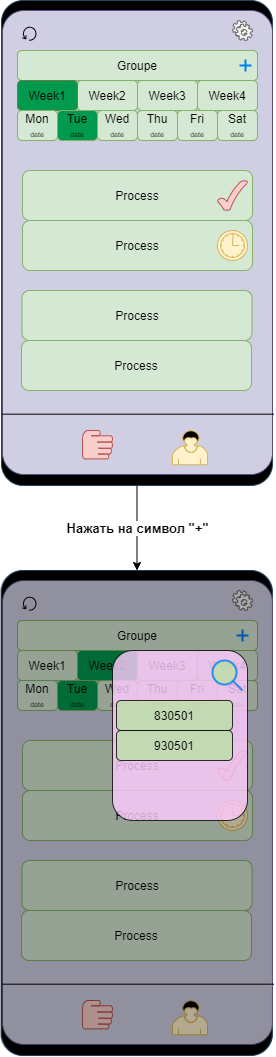

The diagram above was exported from draw.io. Its source (the exported page's mxGraphModel, read from the mxfile embedded in the PNG):
<mxGraphModel dx="1185" dy="685" grid="1" gridSize="10" guides="1" tooltips="1" connect="1" arrows="1" fold="1" page="1" pageScale="1" pageWidth="827" pageHeight="1169" math="0" shadow="0">
  <root>
    <mxCell id="0" />
    <mxCell id="1" parent="0" />
    <mxCell id="f42e2tR-9RSHoBSCW1mF-29" value="&lt;span style=&quot;font-size: 13px&quot;&gt;&lt;b&gt;Нажать на символ &quot;+&quot;&lt;/b&gt;&lt;/span&gt;" style="edgeStyle=orthogonalEdgeStyle;rounded=0;orthogonalLoop=1;jettySize=auto;html=1;exitX=0.5;exitY=1;exitDx=0;exitDy=0;entryX=0.5;entryY=0;entryDx=0;entryDy=0;" parent="1" source="d5DA2v_ChWvVIdgAQMM0-1" target="f42e2tR-9RSHoBSCW1mF-1" edge="1">
      <mxGeometry relative="1" as="geometry" />
    </mxCell>
    <mxCell id="d5DA2v_ChWvVIdgAQMM0-1" value="" style="rounded=1;whiteSpace=wrap;html=1;arcSize=8;strokeColor=#23445d;fillColor=#000000;" parent="1" vertex="1">
      <mxGeometry x="279" y="100" width="271" height="485" as="geometry" />
    </mxCell>
    <mxCell id="d5DA2v_ChWvVIdgAQMM0-3" value="" style="rounded=1;whiteSpace=wrap;html=1;arcSize=8;fillColor=#d0cee2;strokeColor=#56517e;" parent="1" vertex="1">
      <mxGeometry x="280" y="110" width="270" height="464" as="geometry" />
    </mxCell>
    <mxCell id="d5DA2v_ChWvVIdgAQMM0-7" value="" style="shape=mxgraph.bpmn.user_task;html=1;outlineConnect=0;fontFamily=Helvetica;fontSize=12;align=center;strokeColor=#d6b656;fillColor=#fff2cc;" parent="1" vertex="1">
      <mxGeometry x="450" y="530" width="35" height="34.25" as="geometry" />
    </mxCell>
    <mxCell id="d5DA2v_ChWvVIdgAQMM0-11" value="" style="endArrow=none;html=1;entryX=1.005;entryY=0.842;entryDx=0;entryDy=0;entryPerimeter=0;exitX=0;exitY=0.842;exitDx=0;exitDy=0;exitPerimeter=0;" parent="1" edge="1">
      <mxGeometry width="50" height="50" relative="1" as="geometry">
        <mxPoint x="280" y="513.6880000000001" as="sourcePoint" />
        <mxPoint x="551.3499999999999" y="513.6880000000001" as="targetPoint" />
      </mxGeometry>
    </mxCell>
    <mxCell id="d5DA2v_ChWvVIdgAQMM0-17" value="" style="shape=mxgraph.bpmn.service_task;html=1;outlineConnect=0;fillColor=#f5f5f5;strokeColor=#666666;fontColor=#333333;" parent="1" vertex="1">
      <mxGeometry x="510" y="120" width="20" height="20" as="geometry" />
    </mxCell>
    <mxCell id="d5DA2v_ChWvVIdgAQMM0-35" value="" style="shape=mxgraph.bpmn.manual_task;html=1;outlineConnect=0;fillColor=#f8cecc;strokeColor=#b85450;" parent="1" vertex="1">
      <mxGeometry x="360" y="530" width="30" height="28.5" as="geometry" />
    </mxCell>
    <mxCell id="d5DA2v_ChWvVIdgAQMM0-38" value="Groupe" style="shape=ext;rounded=1;html=1;whiteSpace=wrap;align=center;fillColor=#d5e8d4;strokeColor=#82b366;" parent="1" vertex="1">
      <mxGeometry x="295" y="150" width="240" height="30" as="geometry" />
    </mxCell>
    <mxCell id="d5DA2v_ChWvVIdgAQMM0-39" value="Process" style="html=1;whiteSpace=wrap;rounded=1;dropTarget=0;fillColor=#d5e8d4;strokeColor=#82b366;" parent="1" vertex="1">
      <mxGeometry x="300" y="320" width="230" height="50" as="geometry" />
    </mxCell>
    <mxCell id="d5DA2v_ChWvVIdgAQMM0-40" value="" style="shape=mxgraph.bpmn.timer_start;perimeter=ellipsePerimeter;html=1;verticalLabelPosition=bottom;verticalAlign=top;outlineConnect=0;fillColor=#fff2cc;strokeColor=#d6b656;" parent="d5DA2v_ChWvVIdgAQMM0-39" vertex="1">
      <mxGeometry x="1" y="1" width="30" height="30" relative="1" as="geometry">
        <mxPoint x="-35" y="-40" as="offset" />
      </mxGeometry>
    </mxCell>
    <mxCell id="d5DA2v_ChWvVIdgAQMM0-41" value="" style="shape=mxgraph.bpmn.loop;html=1;outlineConnect=0;" parent="1" vertex="1">
      <mxGeometry x="300" y="126" width="14" height="14" as="geometry" />
    </mxCell>
    <mxCell id="d5DA2v_ChWvVIdgAQMM0-44" value="Process" style="html=1;whiteSpace=wrap;rounded=1;dropTarget=0;fillColor=#d5e8d4;strokeColor=#82b366;" parent="1" vertex="1">
      <mxGeometry x="299.5" y="390" width="230" height="50" as="geometry" />
    </mxCell>
    <mxCell id="d5DA2v_ChWvVIdgAQMM0-48" value="Process" style="html=1;whiteSpace=wrap;rounded=1;dropTarget=0;fillColor=#d5e8d4;strokeColor=#82b366;" parent="1" vertex="1">
      <mxGeometry x="299" y="440" width="230" height="50" as="geometry" />
    </mxCell>
    <mxCell id="f42e2tR-9RSHoBSCW1mF-27" style="edgeStyle=orthogonalEdgeStyle;rounded=0;orthogonalLoop=1;jettySize=auto;html=1;exitX=0;exitY=0.5;exitDx=0;exitDy=0;entryX=1;entryY=0.5;entryDx=0;entryDy=0;" parent="1" source="UiEUp5xXDIUAhYOBi9ja-1" target="UiEUp5xXDIUAhYOBi9ja-2" edge="1">
      <mxGeometry relative="1" as="geometry" />
    </mxCell>
    <mxCell id="UiEUp5xXDIUAhYOBi9ja-1" value="Week2" style="shape=ext;rounded=1;html=1;whiteSpace=wrap;align=center;fillColor=#d5e8d4;strokeColor=#82b366;" parent="1" vertex="1">
      <mxGeometry x="355" y="180" width="60" height="30" as="geometry" />
    </mxCell>
    <mxCell id="UiEUp5xXDIUAhYOBi9ja-2" value="Week1" style="shape=ext;rounded=1;html=1;whiteSpace=wrap;align=center;strokeColor=#5E824A;fillColor=#00994D;" parent="1" vertex="1">
      <mxGeometry x="295" y="180" width="60" height="30" as="geometry" />
    </mxCell>
    <mxCell id="UiEUp5xXDIUAhYOBi9ja-3" value="Week3" style="shape=ext;rounded=1;html=1;whiteSpace=wrap;align=center;fillColor=#d5e8d4;strokeColor=#82b366;" parent="1" vertex="1">
      <mxGeometry x="415" y="180" width="60" height="30" as="geometry" />
    </mxCell>
    <mxCell id="UiEUp5xXDIUAhYOBi9ja-4" value="Mon&lt;br style=&quot;font-size: 8px&quot;&gt;&lt;span style=&quot;font-size: 7px&quot;&gt;date&lt;/span&gt;" style="shape=ext;rounded=1;html=1;whiteSpace=wrap;align=center;fillColor=#d5e8d4;strokeColor=#82b366;" parent="1" vertex="1">
      <mxGeometry x="295" y="210" width="40" height="30" as="geometry" />
    </mxCell>
    <mxCell id="UiEUp5xXDIUAhYOBi9ja-6" value="Week4" style="shape=ext;rounded=1;html=1;whiteSpace=wrap;align=center;fillColor=#d5e8d4;strokeColor=#82b366;" parent="1" vertex="1">
      <mxGeometry x="475" y="180" width="60" height="30" as="geometry" />
    </mxCell>
    <mxCell id="UiEUp5xXDIUAhYOBi9ja-7" value="Tue&lt;br style=&quot;font-size: 8px&quot;&gt;&lt;span style=&quot;font-size: 7px&quot;&gt;date&lt;/span&gt;" style="shape=ext;rounded=1;html=1;whiteSpace=wrap;align=center;strokeColor=#82b366;fillColor=#00994D;" parent="1" vertex="1">
      <mxGeometry x="335" y="210" width="40" height="30" as="geometry" />
    </mxCell>
    <mxCell id="UiEUp5xXDIUAhYOBi9ja-8" value="Wed&lt;br style=&quot;font-size: 8px&quot;&gt;&lt;span style=&quot;font-size: 7px&quot;&gt;date&lt;/span&gt;" style="shape=ext;rounded=1;html=1;whiteSpace=wrap;align=center;fillColor=#d5e8d4;strokeColor=#82b366;" parent="1" vertex="1">
      <mxGeometry x="375" y="210" width="40" height="30" as="geometry" />
    </mxCell>
    <mxCell id="UiEUp5xXDIUAhYOBi9ja-9" value="Thu&lt;br style=&quot;font-size: 8px&quot;&gt;&lt;span style=&quot;font-size: 7px&quot;&gt;date&lt;/span&gt;" style="shape=ext;rounded=1;html=1;whiteSpace=wrap;align=center;fillColor=#d5e8d4;strokeColor=#82b366;" parent="1" vertex="1">
      <mxGeometry x="415" y="210" width="40" height="30" as="geometry" />
    </mxCell>
    <mxCell id="UiEUp5xXDIUAhYOBi9ja-10" value="Fri&lt;br style=&quot;font-size: 8px&quot;&gt;&lt;span style=&quot;font-size: 7px&quot;&gt;date&lt;/span&gt;" style="shape=ext;rounded=1;html=1;whiteSpace=wrap;align=center;fillColor=#d5e8d4;strokeColor=#82b366;" parent="1" vertex="1">
      <mxGeometry x="455" y="210" width="40" height="30" as="geometry" />
    </mxCell>
    <mxCell id="UiEUp5xXDIUAhYOBi9ja-11" value="Sat&lt;br style=&quot;font-size: 8px&quot;&gt;&lt;span style=&quot;font-size: 7px&quot;&gt;date&lt;/span&gt;" style="shape=ext;rounded=1;html=1;whiteSpace=wrap;align=center;fillColor=#d5e8d4;strokeColor=#82b366;" parent="1" vertex="1">
      <mxGeometry x="495" y="210" width="40" height="30" as="geometry" />
    </mxCell>
    <mxCell id="UiEUp5xXDIUAhYOBi9ja-12" value="Process" style="html=1;whiteSpace=wrap;rounded=1;dropTarget=0;fillColor=#d5e8d4;strokeColor=#82b366;" parent="1" vertex="1">
      <mxGeometry x="300" y="270" width="230" height="50" as="geometry" />
    </mxCell>
    <mxCell id="UiEUp5xXDIUAhYOBi9ja-13" value="" style="verticalLabelPosition=bottom;verticalAlign=top;html=1;shape=mxgraph.basic.tick;fillColor=#f8cecc;strokeColor=#b85450;" parent="1" vertex="1">
      <mxGeometry x="495" y="280" width="30" height="30" as="geometry" />
    </mxCell>
    <mxCell id="f42e2tR-9RSHoBSCW1mF-1" value="" style="rounded=1;whiteSpace=wrap;html=1;arcSize=8;strokeColor=#23445d;fillColor=#000000;" parent="1" vertex="1">
      <mxGeometry x="279" y="670" width="271" height="485" as="geometry" />
    </mxCell>
    <mxCell id="f42e2tR-9RSHoBSCW1mF-2" value="" style="rounded=1;whiteSpace=wrap;html=1;arcSize=8;fillColor=#d0cee2;strokeColor=#56517e;" parent="1" vertex="1">
      <mxGeometry x="280" y="680" width="270" height="464" as="geometry" />
    </mxCell>
    <mxCell id="f42e2tR-9RSHoBSCW1mF-3" value="" style="shape=mxgraph.bpmn.user_task;html=1;outlineConnect=0;fontFamily=Helvetica;fontSize=12;align=center;strokeColor=#d6b656;fillColor=#fff2cc;" parent="1" vertex="1">
      <mxGeometry x="450" y="1100" width="35" height="34.25" as="geometry" />
    </mxCell>
    <mxCell id="f42e2tR-9RSHoBSCW1mF-4" value="" style="endArrow=none;html=1;entryX=1.005;entryY=0.842;entryDx=0;entryDy=0;entryPerimeter=0;exitX=0;exitY=0.842;exitDx=0;exitDy=0;exitPerimeter=0;" parent="1" edge="1">
      <mxGeometry width="50" height="50" relative="1" as="geometry">
        <mxPoint x="280" y="1083.688" as="sourcePoint" />
        <mxPoint x="551.3499999999999" y="1083.688" as="targetPoint" />
      </mxGeometry>
    </mxCell>
    <mxCell id="f42e2tR-9RSHoBSCW1mF-5" value="" style="shape=mxgraph.bpmn.service_task;html=1;outlineConnect=0;fillColor=#f5f5f5;strokeColor=#666666;fontColor=#333333;" parent="1" vertex="1">
      <mxGeometry x="510" y="690" width="20" height="20" as="geometry" />
    </mxCell>
    <mxCell id="f42e2tR-9RSHoBSCW1mF-6" value="" style="shape=mxgraph.bpmn.manual_task;html=1;outlineConnect=0;fillColor=#f8cecc;strokeColor=#b85450;" parent="1" vertex="1">
      <mxGeometry x="360" y="1100" width="30" height="28.5" as="geometry" />
    </mxCell>
    <mxCell id="f42e2tR-9RSHoBSCW1mF-7" value="Groupe" style="shape=ext;rounded=1;html=1;whiteSpace=wrap;align=center;fillColor=#d5e8d4;strokeColor=#82b366;" parent="1" vertex="1">
      <mxGeometry x="295" y="720" width="240" height="30" as="geometry" />
    </mxCell>
    <mxCell id="f42e2tR-9RSHoBSCW1mF-8" value="Process" style="html=1;whiteSpace=wrap;rounded=1;dropTarget=0;fillColor=#d5e8d4;strokeColor=#82b366;" parent="1" vertex="1">
      <mxGeometry x="300" y="890" width="230" height="50" as="geometry" />
    </mxCell>
    <mxCell id="f42e2tR-9RSHoBSCW1mF-9" value="" style="shape=mxgraph.bpmn.timer_start;perimeter=ellipsePerimeter;html=1;verticalLabelPosition=bottom;verticalAlign=top;outlineConnect=0;fillColor=#fff2cc;strokeColor=#d6b656;" parent="f42e2tR-9RSHoBSCW1mF-8" vertex="1">
      <mxGeometry x="1" y="1" width="30" height="30" relative="1" as="geometry">
        <mxPoint x="-35" y="-40" as="offset" />
      </mxGeometry>
    </mxCell>
    <mxCell id="f42e2tR-9RSHoBSCW1mF-10" value="" style="shape=mxgraph.bpmn.loop;html=1;outlineConnect=0;" parent="1" vertex="1">
      <mxGeometry x="300" y="696" width="14" height="14" as="geometry" />
    </mxCell>
    <mxCell id="f42e2tR-9RSHoBSCW1mF-11" value="Process" style="html=1;whiteSpace=wrap;rounded=1;dropTarget=0;fillColor=#d5e8d4;strokeColor=#82b366;" parent="1" vertex="1">
      <mxGeometry x="299.5" y="960" width="230" height="50" as="geometry" />
    </mxCell>
    <mxCell id="f42e2tR-9RSHoBSCW1mF-12" value="Process" style="html=1;whiteSpace=wrap;rounded=1;dropTarget=0;fillColor=#d5e8d4;strokeColor=#82b366;" parent="1" vertex="1">
      <mxGeometry x="299" y="1010" width="230" height="50" as="geometry" />
    </mxCell>
    <mxCell id="f42e2tR-9RSHoBSCW1mF-13" value="Week2" style="shape=ext;rounded=1;html=1;whiteSpace=wrap;align=center;strokeColor=#82b366;fillColor=#00994D;" parent="1" vertex="1">
      <mxGeometry x="355" y="750" width="60" height="30" as="geometry" />
    </mxCell>
    <mxCell id="f42e2tR-9RSHoBSCW1mF-14" value="Week1" style="shape=ext;rounded=1;html=1;whiteSpace=wrap;align=center;fillColor=#d5e8d4;strokeColor=#82b366;" parent="1" vertex="1">
      <mxGeometry x="295" y="750" width="60" height="30" as="geometry" />
    </mxCell>
    <mxCell id="f42e2tR-9RSHoBSCW1mF-15" value="Week3" style="shape=ext;rounded=1;html=1;whiteSpace=wrap;align=center;fillColor=#d5e8d4;strokeColor=#82b366;" parent="1" vertex="1">
      <mxGeometry x="415" y="750" width="60" height="30" as="geometry" />
    </mxCell>
    <mxCell id="f42e2tR-9RSHoBSCW1mF-16" value="Mon&lt;br style=&quot;font-size: 8px&quot;&gt;&lt;span style=&quot;font-size: 7px&quot;&gt;date&lt;/span&gt;" style="shape=ext;rounded=1;html=1;whiteSpace=wrap;align=center;fillColor=#d5e8d4;strokeColor=#82b366;" parent="1" vertex="1">
      <mxGeometry x="295" y="780" width="40" height="30" as="geometry" />
    </mxCell>
    <mxCell id="f42e2tR-9RSHoBSCW1mF-17" value="Week4" style="shape=ext;rounded=1;html=1;whiteSpace=wrap;align=center;fillColor=#d5e8d4;strokeColor=#82b366;" parent="1" vertex="1">
      <mxGeometry x="475" y="750" width="60" height="30" as="geometry" />
    </mxCell>
    <mxCell id="f42e2tR-9RSHoBSCW1mF-18" value="Tue&lt;br style=&quot;font-size: 8px&quot;&gt;&lt;span style=&quot;font-size: 7px&quot;&gt;date&lt;/span&gt;" style="shape=ext;rounded=1;html=1;whiteSpace=wrap;align=center;strokeColor=#82b366;fillColor=#00994D;" parent="1" vertex="1">
      <mxGeometry x="335" y="780" width="40" height="30" as="geometry" />
    </mxCell>
    <mxCell id="f42e2tR-9RSHoBSCW1mF-19" value="Wed&lt;br style=&quot;font-size: 8px&quot;&gt;&lt;span style=&quot;font-size: 7px&quot;&gt;date&lt;/span&gt;" style="shape=ext;rounded=1;html=1;whiteSpace=wrap;align=center;fillColor=#d5e8d4;strokeColor=#82b366;" parent="1" vertex="1">
      <mxGeometry x="375" y="780" width="40" height="30" as="geometry" />
    </mxCell>
    <mxCell id="f42e2tR-9RSHoBSCW1mF-20" value="Thu&lt;br style=&quot;font-size: 8px&quot;&gt;&lt;span style=&quot;font-size: 7px&quot;&gt;date&lt;/span&gt;" style="shape=ext;rounded=1;html=1;whiteSpace=wrap;align=center;fillColor=#d5e8d4;strokeColor=#82b366;" parent="1" vertex="1">
      <mxGeometry x="415" y="780" width="40" height="30" as="geometry" />
    </mxCell>
    <mxCell id="f42e2tR-9RSHoBSCW1mF-21" value="Fri&lt;br style=&quot;font-size: 8px&quot;&gt;&lt;span style=&quot;font-size: 7px&quot;&gt;date&lt;/span&gt;" style="shape=ext;rounded=1;html=1;whiteSpace=wrap;align=center;fillColor=#d5e8d4;strokeColor=#82b366;" parent="1" vertex="1">
      <mxGeometry x="455" y="780" width="40" height="30" as="geometry" />
    </mxCell>
    <mxCell id="f42e2tR-9RSHoBSCW1mF-22" value="Sat&lt;br style=&quot;font-size: 8px&quot;&gt;&lt;span style=&quot;font-size: 7px&quot;&gt;date&lt;/span&gt;" style="shape=ext;rounded=1;html=1;whiteSpace=wrap;align=center;fillColor=#d5e8d4;strokeColor=#82b366;" parent="1" vertex="1">
      <mxGeometry x="495" y="780" width="40" height="30" as="geometry" />
    </mxCell>
    <mxCell id="f42e2tR-9RSHoBSCW1mF-23" value="Process" style="html=1;whiteSpace=wrap;rounded=1;dropTarget=0;fillColor=#d5e8d4;strokeColor=#82b366;" parent="1" vertex="1">
      <mxGeometry x="300" y="840" width="230" height="50" as="geometry" />
    </mxCell>
    <mxCell id="f42e2tR-9RSHoBSCW1mF-24" value="" style="verticalLabelPosition=bottom;verticalAlign=top;html=1;shape=mxgraph.basic.tick;fillColor=#f8cecc;strokeColor=#b85450;" parent="1" vertex="1">
      <mxGeometry x="495" y="850" width="30" height="30" as="geometry" />
    </mxCell>
    <mxCell id="f42e2tR-9RSHoBSCW1mF-25" value="" style="html=1;verticalLabelPosition=bottom;labelBackgroundColor=#ffffff;verticalAlign=top;shadow=0;dashed=0;strokeWidth=2;shape=mxgraph.ios7.misc.flagged;strokeColor=#0080f0;" parent="1" vertex="1">
      <mxGeometry x="517" y="159" width="12" height="12" as="geometry" />
    </mxCell>
    <mxCell id="f42e2tR-9RSHoBSCW1mF-26" value="" style="html=1;verticalLabelPosition=bottom;labelBackgroundColor=#ffffff;verticalAlign=top;shadow=0;dashed=0;strokeWidth=2;shape=mxgraph.ios7.misc.flagged;strokeColor=#0080f0;" parent="1" vertex="1">
      <mxGeometry x="514" y="729" width="12" height="12" as="geometry" />
    </mxCell>
    <mxCell id="0kNPbuaAlBZD6LFa7yS5-2" value="" style="rounded=1;whiteSpace=wrap;html=1;arcSize=8;strokeColor=#23445d;fillColor=#000000;glass=0;shadow=0;sketch=0;opacity=30;" vertex="1" parent="1">
      <mxGeometry x="278" y="670" width="271" height="485" as="geometry" />
    </mxCell>
    <mxCell id="0kNPbuaAlBZD6LFa7yS5-3" value="" style="rounded=1;whiteSpace=wrap;html=1;shadow=0;glass=0;sketch=0;opacity=80;fillColor=#FFCCFF;" vertex="1" parent="1">
      <mxGeometry x="390" y="750" width="135" height="170" as="geometry" />
    </mxCell>
    <mxCell id="0kNPbuaAlBZD6LFa7yS5-4" value="830501" style="rounded=1;whiteSpace=wrap;html=1;shadow=0;glass=0;sketch=0;opacity=80;fillColor=#B9E0A5;" vertex="1" parent="1">
      <mxGeometry x="394" y="800" width="116" height="30" as="geometry" />
    </mxCell>
    <mxCell id="0kNPbuaAlBZD6LFa7yS5-5" value="930501" style="rounded=1;whiteSpace=wrap;html=1;shadow=0;glass=0;sketch=0;opacity=80;fillColor=#B9E0A5;" vertex="1" parent="1">
      <mxGeometry x="394" y="830" width="116" height="30" as="geometry" />
    </mxCell>
    <mxCell id="0kNPbuaAlBZD6LFa7yS5-6" value="" style="html=1;verticalLabelPosition=bottom;align=center;labelBackgroundColor=#ffffff;verticalAlign=top;strokeWidth=2;strokeColor=#0080F0;shadow=0;dashed=0;shape=mxgraph.ios7.icons.looking_glass;rounded=1;glass=0;sketch=0;fillColor=#B9E0A5;opacity=80;" vertex="1" parent="1">
      <mxGeometry x="490" y="760" width="30" height="30" as="geometry" />
    </mxCell>
  </root>
</mxGraphModel>